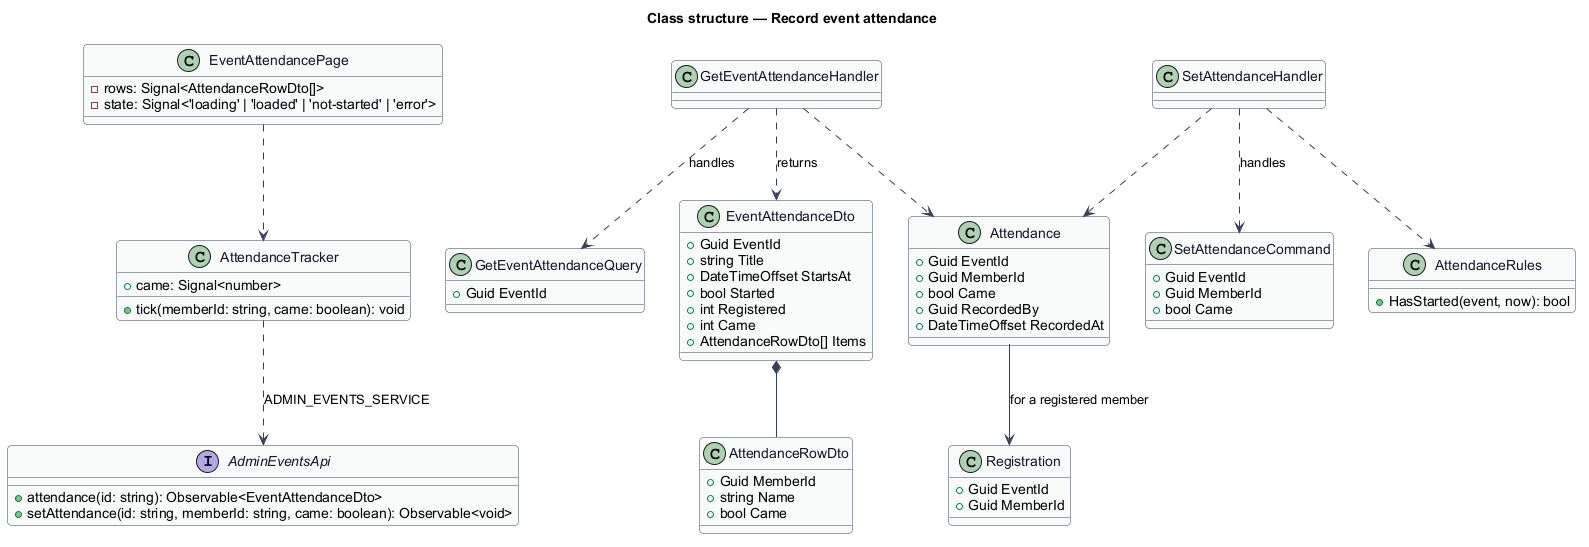

The diagram above was rendered by PlantUML. Its source (embedded in the PNG):
@startuml
skinparam backgroundColor #FFFFFF
skinparam shadowing false
skinparam roundcorner 8
skinparam defaultFontName Arial
skinparam ArrowColor #344054
skinparam class {
  BorderColor #344054
  FontColor #101828
  BackgroundColor #F9FAFB
}
title Class structure — Record event attendance

class EventAttendancePage {
  -rows: Signal<AttendanceRowDto[]>
  -state: Signal<'loading' | 'loaded' | 'not-started' | 'error'>
}
class AttendanceTracker {
  +tick(memberId: string, came: boolean): void
  +came: Signal<number>
}
interface AdminEventsApi {
  +attendance(id: string): Observable<EventAttendanceDto>
  +setAttendance(id: string, memberId: string, came: boolean): Observable<void>
}
class GetEventAttendanceQuery {
  +Guid EventId
}
class SetAttendanceCommand {
  +Guid EventId
  +Guid MemberId
  +bool Came
}
class GetEventAttendanceHandler
class SetAttendanceHandler
class AttendanceRules {
  +HasStarted(event, now): bool
}
class EventAttendanceDto {
  +Guid EventId
  +string Title
  +DateTimeOffset StartsAt
  +bool Started
  +int Registered
  +int Came
  +AttendanceRowDto[] Items
}
class AttendanceRowDto {
  +Guid MemberId
  +string Name
  +bool Came
}
class Attendance {
  +Guid EventId
  +Guid MemberId
  +bool Came
  +Guid RecordedBy
  +DateTimeOffset RecordedAt
}
class Registration {
  +Guid EventId
  +Guid MemberId
}

EventAttendancePage ..> AttendanceTracker
AttendanceTracker ..> AdminEventsApi : ADMIN_EVENTS_SERVICE
GetEventAttendanceHandler ..> GetEventAttendanceQuery : handles
SetAttendanceHandler ..> SetAttendanceCommand : handles
SetAttendanceHandler ..> AttendanceRules
GetEventAttendanceHandler ..> EventAttendanceDto : returns
EventAttendanceDto *-- AttendanceRowDto
Attendance --> Registration : for a registered member
SetAttendanceHandler ..> Attendance
GetEventAttendanceHandler ..> Attendance
@enduml